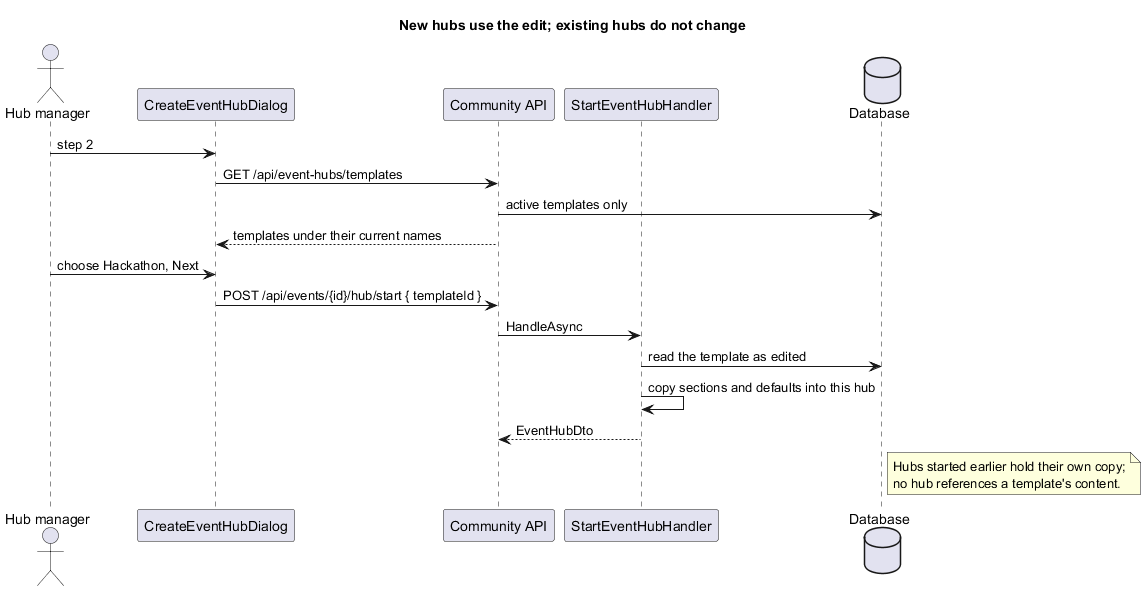

The diagram above was rendered by PlantUML. Its source (embedded in the PNG):
@startuml
title New hubs use the edit; existing hubs do not change
actor "Hub manager" as lead
participant "CreateEventHubDialog" as w
participant "Community API" as api
participant "StartEventHubHandler" as h
database "Database" as db
lead -> w : step 2
w -> api : GET /api/event-hubs/templates
api -> db : active templates only
api --> w : templates under their current names
lead -> w : choose Hackathon, Next
w -> api : POST /api/events/{id}/hub/start { templateId }
api -> h : HandleAsync
h -> db : read the template as edited
h -> h : copy sections and defaults into this hub
h --> api : EventHubDto
note right of db : Hubs started earlier hold their own copy;\nno hub references a template's content.
@enduml